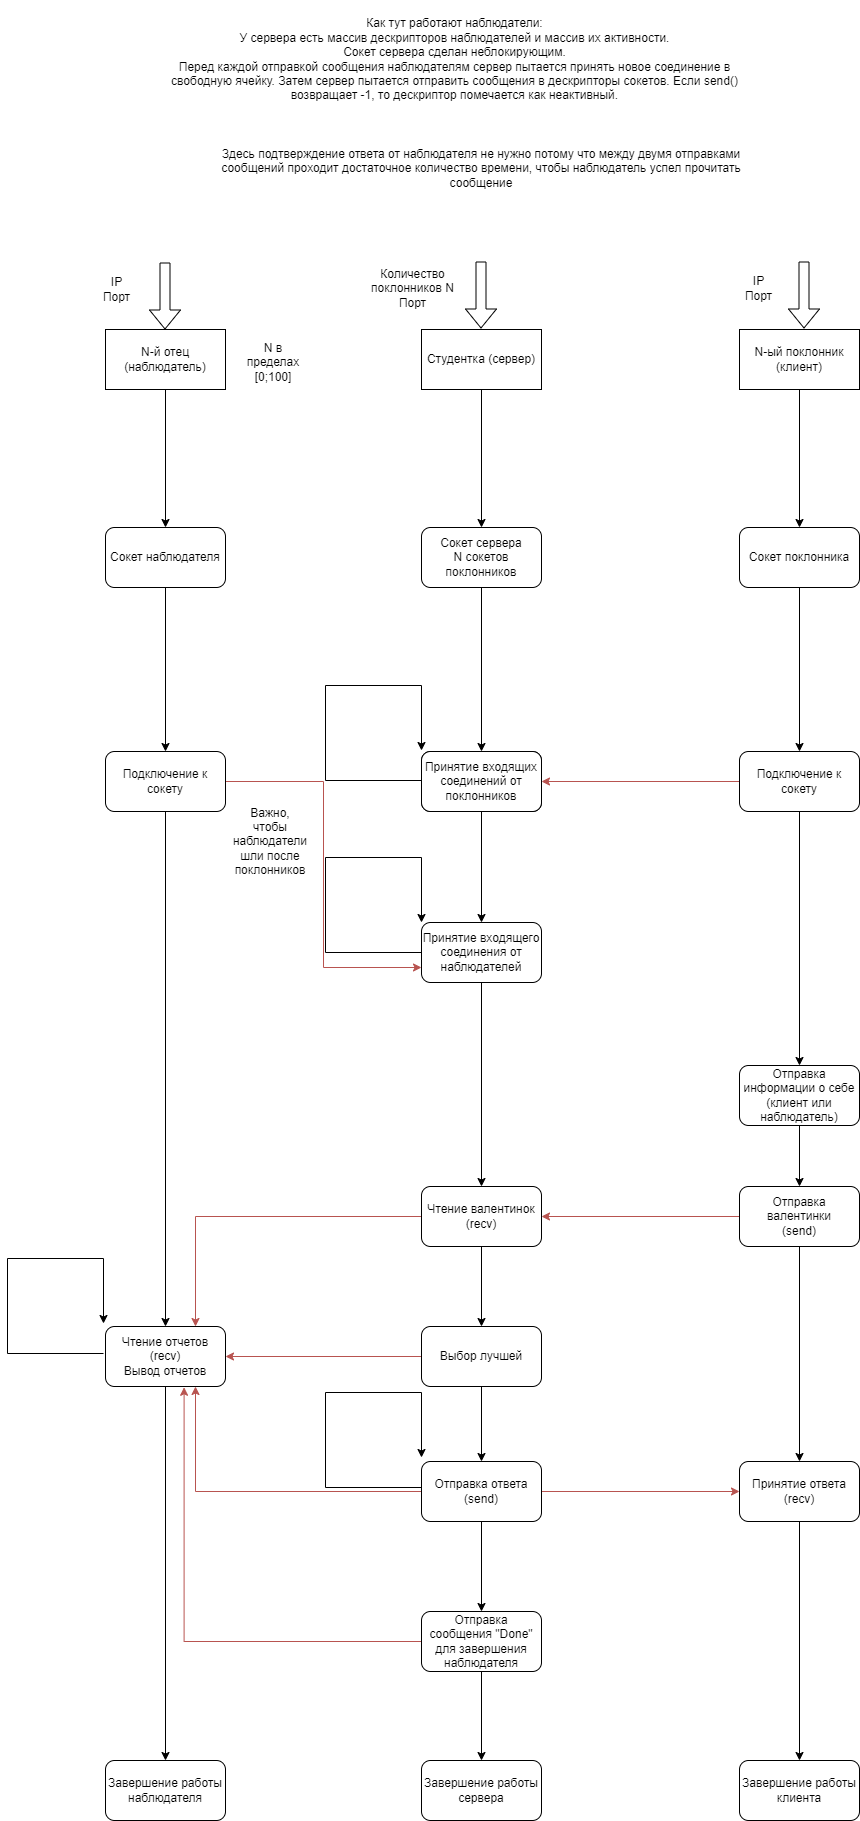

The diagram above was exported from draw.io. Its source (the exported page's mxGraphModel, read from the mxfile embedded in the PNG):
<mxGraphModel dx="1877" dy="1756" grid="0" gridSize="10" guides="1" tooltips="1" connect="1" arrows="1" fold="1" page="1" pageScale="1" pageWidth="827" pageHeight="1169" background="#ffffff" math="0" shadow="0">
  <root>
    <mxCell id="0" />
    <mxCell id="1" parent="0" />
    <mxCell id="jhsBdyMcgnMwkSATw2Hx-2" value="" style="shape=flexArrow;endArrow=classic;html=1;rounded=0;" parent="1" edge="1">
      <mxGeometry width="50" height="50" relative="1" as="geometry">
        <mxPoint x="255.5" as="sourcePoint" />
        <mxPoint x="255.5" y="67" as="targetPoint" />
      </mxGeometry>
    </mxCell>
    <mxCell id="jhsBdyMcgnMwkSATw2Hx-3" value="Количество поклонников N&lt;br&gt;Порт" style="text;strokeColor=none;align=center;fillColor=none;html=1;verticalAlign=middle;whiteSpace=wrap;rounded=0;" parent="1" vertex="1">
      <mxGeometry x="141" y="12" width="93" height="30" as="geometry" />
    </mxCell>
    <mxCell id="yCXkvZiFUCYwQPllfjn2-6" style="edgeStyle=orthogonalEdgeStyle;rounded=0;orthogonalLoop=1;jettySize=auto;html=1;entryX=0.5;entryY=0;entryDx=0;entryDy=0;" edge="1" parent="1" source="NoGdNCsF7vs6WXYk9WJa-8" target="yCXkvZiFUCYwQPllfjn2-26">
      <mxGeometry relative="1" as="geometry">
        <mxPoint x="256" y="253.5" as="targetPoint" />
      </mxGeometry>
    </mxCell>
    <mxCell id="NoGdNCsF7vs6WXYk9WJa-8" value="Студентка (сервер)" style="rounded=0;whiteSpace=wrap;html=1;" parent="1" vertex="1">
      <mxGeometry x="196" y="68" width="120" height="60" as="geometry" />
    </mxCell>
    <mxCell id="yCXkvZiFUCYwQPllfjn2-7" style="edgeStyle=orthogonalEdgeStyle;rounded=0;orthogonalLoop=1;jettySize=auto;html=1;entryX=0.5;entryY=0;entryDx=0;entryDy=0;" edge="1" parent="1" source="NoGdNCsF7vs6WXYk9WJa-9" target="yCXkvZiFUCYwQPllfjn2-28">
      <mxGeometry relative="1" as="geometry">
        <mxPoint x="574" y="253.5" as="targetPoint" />
      </mxGeometry>
    </mxCell>
    <mxCell id="NoGdNCsF7vs6WXYk9WJa-9" value="N-ый поклонник (клиент)" style="rounded=0;whiteSpace=wrap;html=1;" parent="1" vertex="1">
      <mxGeometry x="514" y="68" width="120" height="60" as="geometry" />
    </mxCell>
    <mxCell id="yCXkvZiFUCYwQPllfjn2-47" style="edgeStyle=orthogonalEdgeStyle;rounded=0;orthogonalLoop=1;jettySize=auto;html=1;entryX=0.5;entryY=0;entryDx=0;entryDy=0;" edge="1" parent="1" source="NoGdNCsF7vs6WXYk9WJa-13" target="yCXkvZiFUCYwQPllfjn2-46">
      <mxGeometry relative="1" as="geometry" />
    </mxCell>
    <mxCell id="yCXkvZiFUCYwQPllfjn2-75" style="edgeStyle=orthogonalEdgeStyle;rounded=0;orthogonalLoop=1;jettySize=auto;html=1;entryX=1;entryY=0.5;entryDx=0;entryDy=0;fillColor=#f8cecc;strokeColor=#b85450;" edge="1" parent="1" source="NoGdNCsF7vs6WXYk9WJa-13" target="yCXkvZiFUCYwQPllfjn2-25">
      <mxGeometry relative="1" as="geometry" />
    </mxCell>
    <mxCell id="NoGdNCsF7vs6WXYk9WJa-13" value="Подключение к сокету" style="rounded=1;whiteSpace=wrap;html=1;" parent="1" vertex="1">
      <mxGeometry x="514" y="490" width="120" height="60" as="geometry" />
    </mxCell>
    <mxCell id="yCXkvZiFUCYwQPllfjn2-19" style="edgeStyle=orthogonalEdgeStyle;rounded=0;orthogonalLoop=1;jettySize=auto;html=1;entryX=1;entryY=0.5;entryDx=0;entryDy=0;fillColor=#f8cecc;strokeColor=#b85450;" edge="1" parent="1" source="NoGdNCsF7vs6WXYk9WJa-17" target="NoGdNCsF7vs6WXYk9WJa-38">
      <mxGeometry relative="1" as="geometry" />
    </mxCell>
    <mxCell id="yCXkvZiFUCYwQPllfjn2-21" style="edgeStyle=orthogonalEdgeStyle;rounded=0;orthogonalLoop=1;jettySize=auto;html=1;entryX=0.5;entryY=0;entryDx=0;entryDy=0;" edge="1" parent="1" source="NoGdNCsF7vs6WXYk9WJa-17" target="NoGdNCsF7vs6WXYk9WJa-49">
      <mxGeometry relative="1" as="geometry" />
    </mxCell>
    <mxCell id="NoGdNCsF7vs6WXYk9WJa-17" value="Отправка валентинки&lt;br&gt;(send)" style="rounded=1;whiteSpace=wrap;html=1;" parent="1" vertex="1">
      <mxGeometry x="514" y="925" width="120" height="60" as="geometry" />
    </mxCell>
    <mxCell id="NoGdNCsF7vs6WXYk9WJa-48" style="edgeStyle=orthogonalEdgeStyle;rounded=0;orthogonalLoop=1;jettySize=auto;html=1;exitX=0.5;exitY=1;exitDx=0;exitDy=0;entryX=0.5;entryY=0;entryDx=0;entryDy=0;" parent="1" source="NoGdNCsF7vs6WXYk9WJa-38" target="NoGdNCsF7vs6WXYk9WJa-44" edge="1">
      <mxGeometry relative="1" as="geometry" />
    </mxCell>
    <mxCell id="yCXkvZiFUCYwQPllfjn2-59" style="edgeStyle=orthogonalEdgeStyle;rounded=0;orthogonalLoop=1;jettySize=auto;html=1;entryX=0.75;entryY=0;entryDx=0;entryDy=0;fillColor=#f8cecc;strokeColor=#b85450;" edge="1" parent="1" source="NoGdNCsF7vs6WXYk9WJa-38" target="yCXkvZiFUCYwQPllfjn2-52">
      <mxGeometry relative="1" as="geometry" />
    </mxCell>
    <mxCell id="NoGdNCsF7vs6WXYk9WJa-38" value="Чтение валентинок&lt;br&gt;(recv)" style="rounded=1;whiteSpace=wrap;html=1;" parent="1" vertex="1">
      <mxGeometry x="196" y="925" width="120" height="60" as="geometry" />
    </mxCell>
    <mxCell id="NoGdNCsF7vs6WXYk9WJa-56" style="edgeStyle=orthogonalEdgeStyle;rounded=0;orthogonalLoop=1;jettySize=auto;html=1;exitX=0.5;exitY=1;exitDx=0;exitDy=0;entryX=0.5;entryY=0;entryDx=0;entryDy=0;" parent="1" source="NoGdNCsF7vs6WXYk9WJa-44" target="NoGdNCsF7vs6WXYk9WJa-50" edge="1">
      <mxGeometry relative="1" as="geometry" />
    </mxCell>
    <mxCell id="yCXkvZiFUCYwQPllfjn2-56" style="edgeStyle=orthogonalEdgeStyle;rounded=0;orthogonalLoop=1;jettySize=auto;html=1;fillColor=#f8cecc;strokeColor=#b85450;" edge="1" parent="1" source="NoGdNCsF7vs6WXYk9WJa-44" target="yCXkvZiFUCYwQPllfjn2-52">
      <mxGeometry relative="1" as="geometry" />
    </mxCell>
    <mxCell id="NoGdNCsF7vs6WXYk9WJa-44" value="Выбор лучшей" style="rounded=1;whiteSpace=wrap;html=1;" parent="1" vertex="1">
      <mxGeometry x="196" y="1065" width="120" height="60" as="geometry" />
    </mxCell>
    <mxCell id="yCXkvZiFUCYwQPllfjn2-10" style="edgeStyle=orthogonalEdgeStyle;rounded=0;orthogonalLoop=1;jettySize=auto;html=1;entryX=0.5;entryY=0;entryDx=0;entryDy=0;exitX=0.5;exitY=1;exitDx=0;exitDy=0;" edge="1" parent="1" source="yCXkvZiFUCYwQPllfjn2-26" target="yCXkvZiFUCYwQPllfjn2-9">
      <mxGeometry relative="1" as="geometry">
        <mxPoint x="256" y="338.5" as="sourcePoint" />
      </mxGeometry>
    </mxCell>
    <mxCell id="yCXkvZiFUCYwQPllfjn2-22" style="edgeStyle=orthogonalEdgeStyle;rounded=0;orthogonalLoop=1;jettySize=auto;html=1;" edge="1" parent="1" source="NoGdNCsF7vs6WXYk9WJa-49" target="NoGdNCsF7vs6WXYk9WJa-88">
      <mxGeometry relative="1" as="geometry" />
    </mxCell>
    <mxCell id="NoGdNCsF7vs6WXYk9WJa-49" value="Принятие ответа&lt;br&gt;(recv)" style="rounded=1;whiteSpace=wrap;html=1;" parent="1" vertex="1">
      <mxGeometry x="514" y="1200" width="120" height="60" as="geometry" />
    </mxCell>
    <mxCell id="NoGdNCsF7vs6WXYk9WJa-54" style="edgeStyle=orthogonalEdgeStyle;rounded=0;orthogonalLoop=1;jettySize=auto;html=1;exitX=1;exitY=0.5;exitDx=0;exitDy=0;entryX=0;entryY=0.5;entryDx=0;entryDy=0;fillColor=#f8cecc;strokeColor=#b85450;" parent="1" source="NoGdNCsF7vs6WXYk9WJa-50" target="NoGdNCsF7vs6WXYk9WJa-49" edge="1">
      <mxGeometry relative="1" as="geometry">
        <mxPoint x="374" y="962" as="targetPoint" />
      </mxGeometry>
    </mxCell>
    <mxCell id="yCXkvZiFUCYwQPllfjn2-62" style="edgeStyle=orthogonalEdgeStyle;rounded=0;orthogonalLoop=1;jettySize=auto;html=1;" edge="1" parent="1" source="NoGdNCsF7vs6WXYk9WJa-50" target="yCXkvZiFUCYwQPllfjn2-61">
      <mxGeometry relative="1" as="geometry" />
    </mxCell>
    <mxCell id="yCXkvZiFUCYwQPllfjn2-65" style="edgeStyle=orthogonalEdgeStyle;rounded=0;orthogonalLoop=1;jettySize=auto;html=1;exitX=0;exitY=0.5;exitDx=0;exitDy=0;entryX=0.75;entryY=1;entryDx=0;entryDy=0;fillColor=#f8cecc;strokeColor=#b85450;" edge="1" parent="1" source="NoGdNCsF7vs6WXYk9WJa-50" target="yCXkvZiFUCYwQPllfjn2-52">
      <mxGeometry relative="1" as="geometry" />
    </mxCell>
    <mxCell id="NoGdNCsF7vs6WXYk9WJa-50" value="Отправка ответа&lt;br&gt;(send)" style="rounded=1;whiteSpace=wrap;html=1;" parent="1" vertex="1">
      <mxGeometry x="196" y="1200" width="120" height="60" as="geometry" />
    </mxCell>
    <mxCell id="NoGdNCsF7vs6WXYk9WJa-88" value="Завершение работы клиента" style="rounded=1;whiteSpace=wrap;html=1;" parent="1" vertex="1">
      <mxGeometry x="514" y="1499" width="120" height="60" as="geometry" />
    </mxCell>
    <mxCell id="yCXkvZiFUCYwQPllfjn2-8" style="edgeStyle=orthogonalEdgeStyle;rounded=0;orthogonalLoop=1;jettySize=auto;html=1;exitX=0.5;exitY=1;exitDx=0;exitDy=0;entryX=0.5;entryY=0;entryDx=0;entryDy=0;" edge="1" parent="1" source="yCXkvZiFUCYwQPllfjn2-28" target="NoGdNCsF7vs6WXYk9WJa-13">
      <mxGeometry relative="1" as="geometry">
        <mxPoint x="574" y="338.5" as="sourcePoint" />
      </mxGeometry>
    </mxCell>
    <mxCell id="yCXkvZiFUCYwQPllfjn2-4" value="" style="shape=flexArrow;endArrow=classic;html=1;rounded=0;" edge="1" parent="1">
      <mxGeometry width="50" height="50" relative="1" as="geometry">
        <mxPoint x="578.5" as="sourcePoint" />
        <mxPoint x="578.5" y="67" as="targetPoint" />
      </mxGeometry>
    </mxCell>
    <mxCell id="yCXkvZiFUCYwQPllfjn2-5" value="IP&lt;br&gt;Порт" style="text;strokeColor=none;align=center;fillColor=none;html=1;verticalAlign=middle;whiteSpace=wrap;rounded=0;" vertex="1" parent="1">
      <mxGeometry x="487" y="12" width="93" height="30" as="geometry" />
    </mxCell>
    <mxCell id="yCXkvZiFUCYwQPllfjn2-9" value="Сокет сервера&lt;br style=&quot;border-color: var(--border-color);&quot;&gt;N сокетов поклонников" style="rounded=1;whiteSpace=wrap;html=1;" vertex="1" parent="1">
      <mxGeometry x="196" y="490" width="120" height="60" as="geometry" />
    </mxCell>
    <mxCell id="yCXkvZiFUCYwQPllfjn2-17" style="edgeStyle=orthogonalEdgeStyle;rounded=0;orthogonalLoop=1;jettySize=auto;html=1;entryX=0;entryY=0;entryDx=0;entryDy=0;exitX=0;exitY=0.5;exitDx=0;exitDy=0;" edge="1" parent="1">
      <mxGeometry relative="1" as="geometry">
        <Array as="points">
          <mxPoint x="100" y="519" />
          <mxPoint x="100" y="424" />
          <mxPoint x="196" y="424" />
        </Array>
        <mxPoint x="196" y="489" as="targetPoint" />
        <mxPoint x="196" y="519" as="sourcePoint" />
      </mxGeometry>
    </mxCell>
    <mxCell id="yCXkvZiFUCYwQPllfjn2-20" style="edgeStyle=orthogonalEdgeStyle;rounded=0;orthogonalLoop=1;jettySize=auto;html=1;entryX=0;entryY=0;entryDx=0;entryDy=0;exitX=0;exitY=0.5;exitDx=0;exitDy=0;" edge="1" parent="1">
      <mxGeometry relative="1" as="geometry">
        <Array as="points">
          <mxPoint x="100" y="1226" />
          <mxPoint x="100" y="1131" />
          <mxPoint x="196" y="1131" />
        </Array>
        <mxPoint x="196" y="1196" as="targetPoint" />
        <mxPoint x="196" y="1226" as="sourcePoint" />
      </mxGeometry>
    </mxCell>
    <mxCell id="yCXkvZiFUCYwQPllfjn2-23" value="Завершение работы сервера" style="rounded=1;whiteSpace=wrap;html=1;" vertex="1" parent="1">
      <mxGeometry x="196" y="1499" width="120" height="60" as="geometry" />
    </mxCell>
    <mxCell id="yCXkvZiFUCYwQPllfjn2-74" style="edgeStyle=orthogonalEdgeStyle;rounded=0;orthogonalLoop=1;jettySize=auto;html=1;" edge="1" parent="1" source="yCXkvZiFUCYwQPllfjn2-25" target="yCXkvZiFUCYwQPllfjn2-37">
      <mxGeometry relative="1" as="geometry" />
    </mxCell>
    <mxCell id="yCXkvZiFUCYwQPllfjn2-25" value="Принятие входящих соединений от поклонников" style="rounded=1;whiteSpace=wrap;html=1;" vertex="1" parent="1">
      <mxGeometry x="196" y="490" width="120" height="60" as="geometry" />
    </mxCell>
    <mxCell id="yCXkvZiFUCYwQPllfjn2-26" value="Сокет сервера&lt;br style=&quot;border-color: var(--border-color);&quot;&gt;N сокетов поклонников" style="rounded=1;whiteSpace=wrap;html=1;" vertex="1" parent="1">
      <mxGeometry x="196" y="266" width="120" height="60" as="geometry" />
    </mxCell>
    <mxCell id="yCXkvZiFUCYwQPllfjn2-28" value="Сокет поклонника" style="rounded=1;whiteSpace=wrap;html=1;" vertex="1" parent="1">
      <mxGeometry x="514" y="266" width="120" height="60" as="geometry" />
    </mxCell>
    <mxCell id="yCXkvZiFUCYwQPllfjn2-33" style="edgeStyle=orthogonalEdgeStyle;rounded=0;orthogonalLoop=1;jettySize=auto;html=1;" edge="1" parent="1" source="yCXkvZiFUCYwQPllfjn2-29" target="yCXkvZiFUCYwQPllfjn2-32">
      <mxGeometry relative="1" as="geometry" />
    </mxCell>
    <mxCell id="yCXkvZiFUCYwQPllfjn2-29" value="N-й отец (наблюдатель)" style="rounded=0;whiteSpace=wrap;html=1;" vertex="1" parent="1">
      <mxGeometry x="-120" y="68" width="120" height="60" as="geometry" />
    </mxCell>
    <mxCell id="yCXkvZiFUCYwQPllfjn2-30" value="" style="shape=flexArrow;endArrow=classic;html=1;rounded=0;" edge="1" parent="1">
      <mxGeometry width="50" height="50" relative="1" as="geometry">
        <mxPoint x="-60.5" y="1" as="sourcePoint" />
        <mxPoint x="-60.5" y="68" as="targetPoint" />
      </mxGeometry>
    </mxCell>
    <mxCell id="yCXkvZiFUCYwQPllfjn2-31" value="IP&lt;br&gt;Порт" style="text;strokeColor=none;align=center;fillColor=none;html=1;verticalAlign=middle;whiteSpace=wrap;rounded=0;" vertex="1" parent="1">
      <mxGeometry x="-155" y="13" width="93" height="30" as="geometry" />
    </mxCell>
    <mxCell id="yCXkvZiFUCYwQPllfjn2-35" style="edgeStyle=orthogonalEdgeStyle;rounded=0;orthogonalLoop=1;jettySize=auto;html=1;entryX=0.5;entryY=0;entryDx=0;entryDy=0;" edge="1" parent="1" source="yCXkvZiFUCYwQPllfjn2-32" target="yCXkvZiFUCYwQPllfjn2-34">
      <mxGeometry relative="1" as="geometry" />
    </mxCell>
    <mxCell id="yCXkvZiFUCYwQPllfjn2-32" value="Сокет наблюдателя" style="rounded=1;whiteSpace=wrap;html=1;" vertex="1" parent="1">
      <mxGeometry x="-120" y="266" width="120" height="60" as="geometry" />
    </mxCell>
    <mxCell id="yCXkvZiFUCYwQPllfjn2-77" style="edgeStyle=orthogonalEdgeStyle;rounded=0;orthogonalLoop=1;jettySize=auto;html=1;entryX=0;entryY=0.75;entryDx=0;entryDy=0;fillColor=#f8cecc;strokeColor=#b85450;" edge="1" parent="1" source="yCXkvZiFUCYwQPllfjn2-34" target="yCXkvZiFUCYwQPllfjn2-37">
      <mxGeometry relative="1" as="geometry" />
    </mxCell>
    <mxCell id="yCXkvZiFUCYwQPllfjn2-81" style="edgeStyle=orthogonalEdgeStyle;rounded=0;orthogonalLoop=1;jettySize=auto;html=1;entryX=0.5;entryY=0;entryDx=0;entryDy=0;" edge="1" parent="1" source="yCXkvZiFUCYwQPllfjn2-34" target="yCXkvZiFUCYwQPllfjn2-52">
      <mxGeometry relative="1" as="geometry" />
    </mxCell>
    <mxCell id="yCXkvZiFUCYwQPllfjn2-34" value="Подключение к сокету" style="rounded=1;whiteSpace=wrap;html=1;" vertex="1" parent="1">
      <mxGeometry x="-120" y="490" width="120" height="60" as="geometry" />
    </mxCell>
    <mxCell id="yCXkvZiFUCYwQPllfjn2-78" style="edgeStyle=orthogonalEdgeStyle;rounded=0;orthogonalLoop=1;jettySize=auto;html=1;" edge="1" parent="1" source="yCXkvZiFUCYwQPllfjn2-37" target="NoGdNCsF7vs6WXYk9WJa-38">
      <mxGeometry relative="1" as="geometry" />
    </mxCell>
    <mxCell id="yCXkvZiFUCYwQPllfjn2-37" value="Принятие входящего соединения от наблюдателей" style="rounded=1;whiteSpace=wrap;html=1;" vertex="1" parent="1">
      <mxGeometry x="196" y="661" width="120" height="60" as="geometry" />
    </mxCell>
    <mxCell id="yCXkvZiFUCYwQPllfjn2-41" value="Важно, чтобы наблюдатели шли после поклонников" style="text;html=1;strokeColor=none;fillColor=none;align=center;verticalAlign=middle;whiteSpace=wrap;rounded=0;" vertex="1" parent="1">
      <mxGeometry x="15" y="565" width="60" height="30" as="geometry" />
    </mxCell>
    <mxCell id="yCXkvZiFUCYwQPllfjn2-54" style="edgeStyle=orthogonalEdgeStyle;rounded=0;orthogonalLoop=1;jettySize=auto;html=1;" edge="1" parent="1" source="yCXkvZiFUCYwQPllfjn2-46" target="NoGdNCsF7vs6WXYk9WJa-17">
      <mxGeometry relative="1" as="geometry" />
    </mxCell>
    <mxCell id="yCXkvZiFUCYwQPllfjn2-46" value="Отправка информации о себе (клиент или наблюдатель)" style="rounded=1;whiteSpace=wrap;html=1;" vertex="1" parent="1">
      <mxGeometry x="514" y="804" width="120" height="60" as="geometry" />
    </mxCell>
    <mxCell id="yCXkvZiFUCYwQPllfjn2-69" style="edgeStyle=orthogonalEdgeStyle;rounded=0;orthogonalLoop=1;jettySize=auto;html=1;entryX=0.5;entryY=0;entryDx=0;entryDy=0;" edge="1" parent="1" source="yCXkvZiFUCYwQPllfjn2-52" target="yCXkvZiFUCYwQPllfjn2-68">
      <mxGeometry relative="1" as="geometry" />
    </mxCell>
    <mxCell id="yCXkvZiFUCYwQPllfjn2-52" value="Чтение отчетов (recv)&lt;br&gt;Вывод отчетов" style="rounded=1;whiteSpace=wrap;html=1;" vertex="1" parent="1">
      <mxGeometry x="-120" y="1065" width="120" height="60" as="geometry" />
    </mxCell>
    <mxCell id="yCXkvZiFUCYwQPllfjn2-53" style="edgeStyle=orthogonalEdgeStyle;rounded=0;orthogonalLoop=1;jettySize=auto;html=1;entryX=0;entryY=0;entryDx=0;entryDy=0;exitX=0;exitY=0.5;exitDx=0;exitDy=0;" edge="1" parent="1">
      <mxGeometry relative="1" as="geometry">
        <Array as="points">
          <mxPoint x="-218" y="1092" />
          <mxPoint x="-218" y="997" />
          <mxPoint x="-122" y="997" />
        </Array>
        <mxPoint x="-122" y="1062" as="targetPoint" />
        <mxPoint x="-122" y="1092" as="sourcePoint" />
      </mxGeometry>
    </mxCell>
    <mxCell id="yCXkvZiFUCYwQPllfjn2-66" style="edgeStyle=orthogonalEdgeStyle;rounded=0;orthogonalLoop=1;jettySize=auto;html=1;entryX=0.655;entryY=1.013;entryDx=0;entryDy=0;entryPerimeter=0;fillColor=#f8cecc;strokeColor=#b85450;" edge="1" parent="1" source="yCXkvZiFUCYwQPllfjn2-61" target="yCXkvZiFUCYwQPllfjn2-52">
      <mxGeometry relative="1" as="geometry" />
    </mxCell>
    <mxCell id="yCXkvZiFUCYwQPllfjn2-67" style="edgeStyle=orthogonalEdgeStyle;rounded=0;orthogonalLoop=1;jettySize=auto;html=1;entryX=0.5;entryY=0;entryDx=0;entryDy=0;" edge="1" parent="1" source="yCXkvZiFUCYwQPllfjn2-61" target="yCXkvZiFUCYwQPllfjn2-23">
      <mxGeometry relative="1" as="geometry" />
    </mxCell>
    <mxCell id="yCXkvZiFUCYwQPllfjn2-61" value="Отправка сообщения &quot;Done&quot; для завершения наблюдателя" style="rounded=1;whiteSpace=wrap;html=1;" vertex="1" parent="1">
      <mxGeometry x="196" y="1350" width="120" height="60" as="geometry" />
    </mxCell>
    <mxCell id="yCXkvZiFUCYwQPllfjn2-68" value="Завершение работы наблюдателя" style="rounded=1;whiteSpace=wrap;html=1;" vertex="1" parent="1">
      <mxGeometry x="-120" y="1499" width="120" height="60" as="geometry" />
    </mxCell>
    <mxCell id="yCXkvZiFUCYwQPllfjn2-72" value="Здесь подтверждение ответа от наблюдателя не нужно потому что между двумя отправками сообщений проходит достаточное количество времени, чтобы наблюдатель успел прочитать сообщение" style="text;html=1;strokeColor=none;fillColor=none;align=center;verticalAlign=middle;whiteSpace=wrap;rounded=0;" vertex="1" parent="1">
      <mxGeometry x="-15" y="-134" width="542" height="81" as="geometry" />
    </mxCell>
    <mxCell id="yCXkvZiFUCYwQPllfjn2-73" style="edgeStyle=orthogonalEdgeStyle;rounded=0;orthogonalLoop=1;jettySize=auto;html=1;entryX=0;entryY=0;entryDx=0;entryDy=0;exitX=0;exitY=0.5;exitDx=0;exitDy=0;" edge="1" parent="1">
      <mxGeometry relative="1" as="geometry">
        <Array as="points">
          <mxPoint x="100" y="691" />
          <mxPoint x="100" y="596" />
          <mxPoint x="196" y="596" />
        </Array>
        <mxPoint x="196" y="661" as="targetPoint" />
        <mxPoint x="196" y="691" as="sourcePoint" />
      </mxGeometry>
    </mxCell>
    <mxCell id="yCXkvZiFUCYwQPllfjn2-76" value="N в пределах [0;100]" style="text;html=1;strokeColor=none;fillColor=none;align=center;verticalAlign=middle;whiteSpace=wrap;rounded=0;" vertex="1" parent="1">
      <mxGeometry x="18" y="86" width="60" height="30" as="geometry" />
    </mxCell>
    <mxCell id="yCXkvZiFUCYwQPllfjn2-79" value="Как тут работают наблюдатели:&lt;br&gt;У сервера есть массив дескрипторов наблюдателей и массив их активности.&lt;br&gt;Сокет сервера сделан неблокирующим.&lt;br&gt;Перед каждой отправкой сообщения наблюдателям сервер пытается принять новое соединение в свободную ячейку. Затем сервер пытается отправить сообщения в дескрипторы сокетов. Если send() возвращает -1, то дескриптор помечается как неактивный." style="text;html=1;strokeColor=none;fillColor=none;align=center;verticalAlign=middle;whiteSpace=wrap;rounded=0;" vertex="1" parent="1">
      <mxGeometry x="-77" y="-261" width="613" height="117" as="geometry" />
    </mxCell>
  </root>
</mxGraphModel>